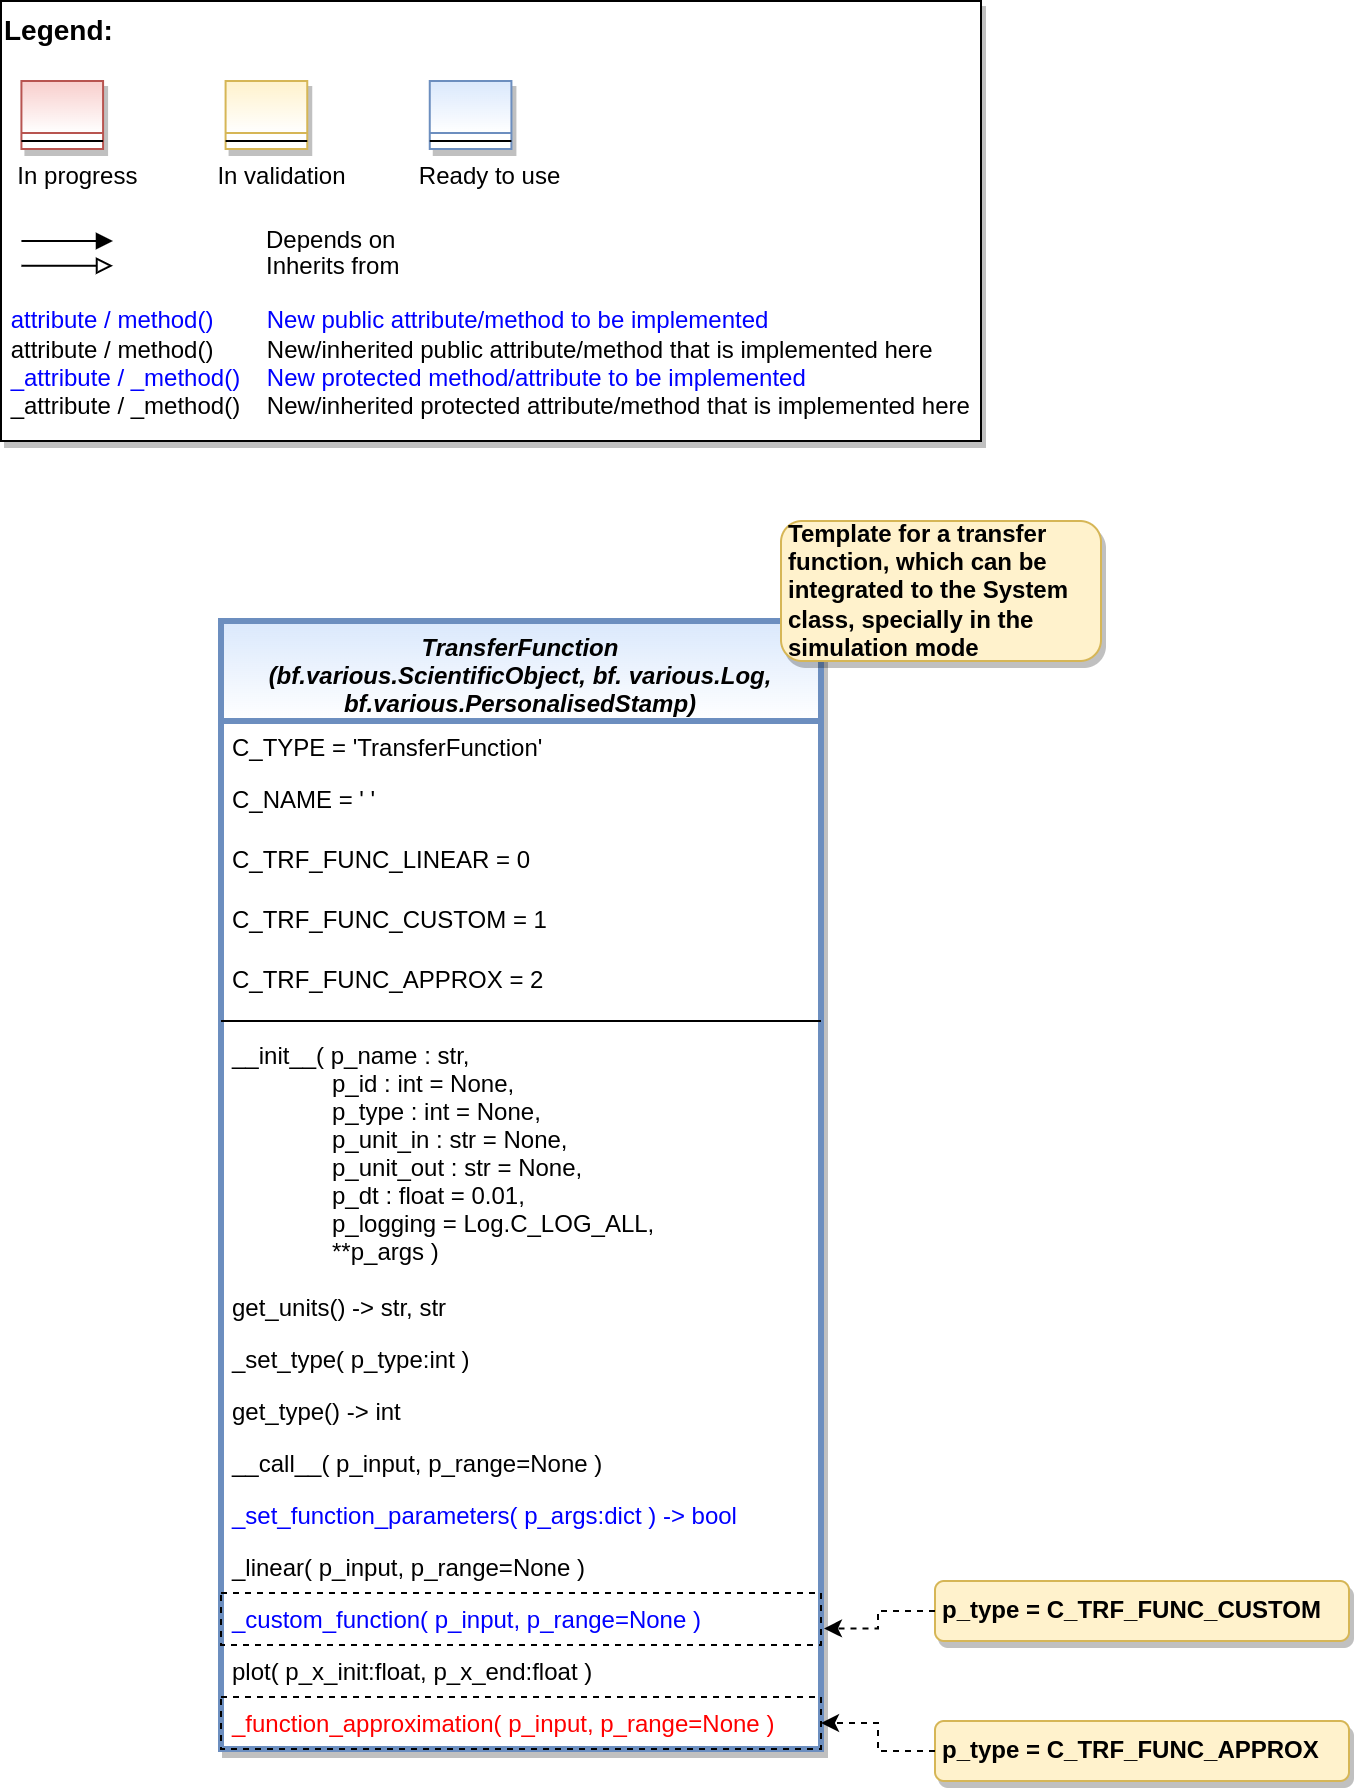

The diagram above was exported from draw.io. Its source (the exported page's mxGraphModel, read from the mxfile embedded in the PNG):
<mxGraphModel dx="2894" dy="1236" grid="1" gridSize="10" guides="1" tooltips="1" connect="1" arrows="1" fold="1" page="1" pageScale="1" pageWidth="2336" pageHeight="1654" math="0" shadow="0">
  <root>
    <mxCell id="WIyWlLk6GJQsqaUBKTNV-0" />
    <mxCell id="WIyWlLk6GJQsqaUBKTNV-1" parent="WIyWlLk6GJQsqaUBKTNV-0" />
    <mxCell id="C6aBNJorPjyJJUNLM00n-2" value="" style="group" parent="WIyWlLk6GJQsqaUBKTNV-1" vertex="1" connectable="0">
      <mxGeometry x="40" y="40" width="490" height="220" as="geometry" />
    </mxCell>
    <mxCell id="0DCWFAYMtEVJNfJJVhTo-1" value="&lt;font color=&quot;#000000&quot; size=&quot;1&quot;&gt;&lt;b style=&quot;font-size: 14px&quot;&gt;Legend:&lt;br&gt;&lt;/b&gt;&lt;/font&gt;&lt;br&gt;&lt;br&gt;&lt;br&gt;&lt;font color=&quot;#0000ff&quot; style=&quot;font-size: 6px&quot;&gt;&lt;br&gt;&lt;/font&gt;&lt;span style=&quot;color: rgb(0 , 0 , 0)&quot;&gt;&lt;font style=&quot;font-size: 4px&quot;&gt;&amp;nbsp; &amp;nbsp;&lt;/font&gt;&amp;nbsp;In progress&amp;nbsp; &amp;nbsp; &amp;nbsp; &amp;nbsp; &amp;nbsp; &amp;nbsp; In validation&amp;nbsp; &amp;nbsp; &amp;nbsp; &amp;nbsp; &amp;nbsp; &amp;nbsp;Ready to use&lt;/span&gt;&lt;font color=&quot;#000000&quot;&gt;&amp;nbsp;&lt;br&gt;&lt;/font&gt;&lt;font color=&quot;#0000ff&quot;&gt;&lt;br&gt;&lt;br&gt;&lt;br&gt;&lt;br&gt;&amp;nbsp;attribute / method()&amp;nbsp; &amp;nbsp; &amp;nbsp; &amp;nbsp; New public attribute/method to be implemented&lt;/font&gt;&lt;br&gt;&lt;font color=&quot;#000000&quot;&gt;&amp;nbsp;&lt;/font&gt;&lt;font color=&quot;#000000&quot;&gt;attribute / method()&lt;span&gt;&#09;&lt;/span&gt;&amp;nbsp; &amp;nbsp; &amp;nbsp; &amp;nbsp;New/inherited public attribute/method that is implemented here&lt;br&gt;&lt;/font&gt;&lt;font color=&quot;#0000ff&quot;&gt;&amp;nbsp;_attribute /&amp;nbsp;&lt;/font&gt;&lt;font color=&quot;#0000ff&quot;&gt;_method()&amp;nbsp; &amp;nbsp; New protected method/attribute to be implemented&lt;/font&gt;&lt;br&gt;&lt;font color=&quot;#000000&quot;&gt;&amp;nbsp;_attribute / _method()&amp;nbsp; &amp;nbsp; New/inherited protected attribute/method that is implemented here&lt;br&gt;&lt;/font&gt;&lt;font color=&quot;#000000&quot;&gt;&lt;br&gt;&lt;br&gt;&lt;br&gt;&lt;br&gt;&lt;br&gt;&lt;/font&gt;" style="text;html=1;align=left;verticalAlign=top;whiteSpace=wrap;rounded=0;fontColor=#006600;strokeColor=#000000;shadow=1;fillColor=#ffffff;" parent="C6aBNJorPjyJJUNLM00n-2" vertex="1">
      <mxGeometry width="489.99999999999994" height="220" as="geometry" />
    </mxCell>
    <mxCell id="0DCWFAYMtEVJNfJJVhTo-2" value="Depends on" style="endArrow=block;html=1;labelPosition=right;verticalLabelPosition=middle;align=left;verticalAlign=middle;endFill=1;fontSize=12;" parent="C6aBNJorPjyJJUNLM00n-2" edge="1">
      <mxGeometry x="-1623.1249999999998" y="-2180" width="51.041666666666664" height="50" as="geometry">
        <mxPoint x="10.208023989898948" y="120.00301587301601" as="sourcePoint" />
        <mxPoint x="55.990852272727125" y="120.00301587301601" as="targetPoint" />
        <mxPoint x="98" as="offset" />
        <Array as="points">
          <mxPoint x="30.625" y="120" />
        </Array>
      </mxGeometry>
    </mxCell>
    <mxCell id="0DCWFAYMtEVJNfJJVhTo-3" value="Inherits from" style="endArrow=block;html=1;labelPosition=right;verticalLabelPosition=middle;align=left;verticalAlign=middle;endFill=0;fontSize=12;" parent="C6aBNJorPjyJJUNLM00n-2" edge="1">
      <mxGeometry x="-1623.1249999999998" y="-2180" width="51.041666666666664" height="50" as="geometry">
        <mxPoint x="10.208023989898948" y="132.3846031746034" as="sourcePoint" />
        <mxPoint x="55.990852272727125" y="132.3846031746034" as="targetPoint" />
        <mxPoint x="98" y="1" as="offset" />
      </mxGeometry>
    </mxCell>
    <mxCell id="0DCWFAYMtEVJNfJJVhTo-4" value="" style="swimlane;fontStyle=3;align=center;verticalAlign=top;childLayout=stackLayout;horizontal=1;startSize=26;horizontalStack=0;resizeParent=1;resizeLast=0;collapsible=1;marginBottom=0;rounded=0;shadow=1;strokeWidth=1;fillColor=#f8cecc;strokeColor=#b85450;gradientColor=#ffffff;swimlaneFillColor=#ffffff;" parent="C6aBNJorPjyJJUNLM00n-2" vertex="1">
      <mxGeometry x="10.208333333333258" y="40" width="40.83333333333333" height="34" as="geometry">
        <mxRectangle x="230" y="140" width="160" height="26" as="alternateBounds" />
      </mxGeometry>
    </mxCell>
    <mxCell id="0DCWFAYMtEVJNfJJVhTo-5" value="" style="line;html=1;strokeWidth=1;align=left;verticalAlign=middle;spacingTop=-1;spacingLeft=3;spacingRight=3;rotatable=0;labelPosition=right;points=[];portConstraint=eastwest;" parent="0DCWFAYMtEVJNfJJVhTo-4" vertex="1">
      <mxGeometry y="26" width="40.83333333333333" height="8" as="geometry" />
    </mxCell>
    <mxCell id="0DCWFAYMtEVJNfJJVhTo-6" value="" style="swimlane;fontStyle=3;align=center;verticalAlign=top;childLayout=stackLayout;horizontal=1;startSize=26;horizontalStack=0;resizeParent=1;resizeLast=0;collapsible=1;marginBottom=0;rounded=0;shadow=1;strokeWidth=1;fillColor=#fff2cc;strokeColor=#d6b656;gradientColor=#ffffff;swimlaneFillColor=#ffffff;" parent="C6aBNJorPjyJJUNLM00n-2" vertex="1">
      <mxGeometry x="112.29166666666674" y="40" width="40.83333333333333" height="34" as="geometry">
        <mxRectangle x="230" y="140" width="160" height="26" as="alternateBounds" />
      </mxGeometry>
    </mxCell>
    <mxCell id="0DCWFAYMtEVJNfJJVhTo-7" value="" style="line;html=1;strokeWidth=1;align=left;verticalAlign=middle;spacingTop=-1;spacingLeft=3;spacingRight=3;rotatable=0;labelPosition=right;points=[];portConstraint=eastwest;" parent="0DCWFAYMtEVJNfJJVhTo-6" vertex="1">
      <mxGeometry y="26" width="40.83333333333333" height="8" as="geometry" />
    </mxCell>
    <mxCell id="0DCWFAYMtEVJNfJJVhTo-8" value="" style="swimlane;fontStyle=3;align=center;verticalAlign=top;childLayout=stackLayout;horizontal=1;startSize=26;horizontalStack=0;resizeParent=1;resizeLast=0;collapsible=1;marginBottom=0;rounded=0;shadow=1;strokeWidth=1;fillColor=#dae8fc;strokeColor=#6c8ebf;gradientColor=#ffffff;swimlaneFillColor=#ffffff;" parent="C6aBNJorPjyJJUNLM00n-2" vertex="1">
      <mxGeometry x="214.375" y="40" width="40.83333333333333" height="34" as="geometry">
        <mxRectangle x="230" y="140" width="160" height="26" as="alternateBounds" />
      </mxGeometry>
    </mxCell>
    <mxCell id="0DCWFAYMtEVJNfJJVhTo-9" value="" style="line;html=1;strokeWidth=1;align=left;verticalAlign=middle;spacingTop=-1;spacingLeft=3;spacingRight=3;rotatable=0;labelPosition=right;points=[];portConstraint=eastwest;" parent="0DCWFAYMtEVJNfJJVhTo-8" vertex="1">
      <mxGeometry y="26" width="40.83333333333333" height="8" as="geometry" />
    </mxCell>
    <mxCell id="H43YbXlKjeKUx1xuzUPa-0" value="TransferFunction&#10;(bf.various.ScientificObject, bf. various.Log,&#10;bf.various.PersonalisedStamp)" style="swimlane;fontStyle=3;align=center;verticalAlign=top;childLayout=stackLayout;horizontal=1;startSize=50;horizontalStack=0;resizeParent=1;resizeLast=0;collapsible=1;marginBottom=0;rounded=0;shadow=1;strokeWidth=3;fillColor=#dae8fc;strokeColor=#6c8ebf;swimlaneFillColor=#ffffff;gradientColor=#FFFFFF;" parent="WIyWlLk6GJQsqaUBKTNV-1" vertex="1">
      <mxGeometry x="150" y="350" width="300" height="564" as="geometry">
        <mxRectangle x="230" y="140" width="160" height="26" as="alternateBounds" />
      </mxGeometry>
    </mxCell>
    <mxCell id="H43YbXlKjeKUx1xuzUPa-1" value="C_TYPE = 'TransferFunction'" style="text;align=left;verticalAlign=top;spacingLeft=4;spacingRight=4;overflow=hidden;rotatable=0;points=[[0,0.5],[1,0.5]];portConstraint=eastwest;" parent="H43YbXlKjeKUx1xuzUPa-0" vertex="1">
      <mxGeometry y="50" width="300" height="26" as="geometry" />
    </mxCell>
    <mxCell id="H43YbXlKjeKUx1xuzUPa-2" value="C_NAME = ' '" style="text;align=left;verticalAlign=top;spacingLeft=4;spacingRight=4;overflow=hidden;rotatable=0;points=[[0,0.5],[1,0.5]];portConstraint=eastwest;fontColor=default;" parent="H43YbXlKjeKUx1xuzUPa-0" vertex="1">
      <mxGeometry y="76" width="300" height="30" as="geometry" />
    </mxCell>
    <mxCell id="H43YbXlKjeKUx1xuzUPa-3" value="C_TRF_FUNC_LINEAR = 0" style="text;align=left;verticalAlign=top;spacingLeft=4;spacingRight=4;overflow=hidden;rotatable=0;points=[[0,0.5],[1,0.5]];portConstraint=eastwest;fontColor=default;" parent="H43YbXlKjeKUx1xuzUPa-0" vertex="1">
      <mxGeometry y="106" width="300" height="30" as="geometry" />
    </mxCell>
    <mxCell id="H43YbXlKjeKUx1xuzUPa-11" value="C_TRF_FUNC_CUSTOM = 1" style="text;align=left;verticalAlign=top;spacingLeft=4;spacingRight=4;overflow=hidden;rotatable=0;points=[[0,0.5],[1,0.5]];portConstraint=eastwest;fontColor=default;" parent="H43YbXlKjeKUx1xuzUPa-0" vertex="1">
      <mxGeometry y="136" width="300" height="30" as="geometry" />
    </mxCell>
    <mxCell id="H43YbXlKjeKUx1xuzUPa-12" value="C_TRF_FUNC_APPROX = 2" style="text;align=left;verticalAlign=top;spacingLeft=4;spacingRight=4;overflow=hidden;rotatable=0;points=[[0,0.5],[1,0.5]];portConstraint=eastwest;fontColor=default;" parent="H43YbXlKjeKUx1xuzUPa-0" vertex="1">
      <mxGeometry y="166" width="300" height="30" as="geometry" />
    </mxCell>
    <mxCell id="H43YbXlKjeKUx1xuzUPa-5" value="" style="line;html=1;strokeWidth=1;align=left;verticalAlign=middle;spacingTop=-1;spacingLeft=3;spacingRight=3;rotatable=0;labelPosition=right;points=[];portConstraint=eastwest;" parent="H43YbXlKjeKUx1xuzUPa-0" vertex="1">
      <mxGeometry y="196" width="300" height="8" as="geometry" />
    </mxCell>
    <mxCell id="H43YbXlKjeKUx1xuzUPa-6" value="__init__( p_name : str,&#10;               p_id : int = None,&#10;               p_type : int = None,&#10;               p_unit_in : str = None,&#10;               p_unit_out : str = None,&#10;               p_dt : float = 0.01,&#10;               p_logging = Log.C_LOG_ALL,&#10;               **p_args )" style="text;align=left;verticalAlign=top;spacingLeft=4;spacingRight=4;overflow=hidden;rotatable=0;points=[[0,0.5],[1,0.5]];portConstraint=eastwest;" parent="H43YbXlKjeKUx1xuzUPa-0" vertex="1">
      <mxGeometry y="204" width="300" height="126" as="geometry" />
    </mxCell>
    <mxCell id="H43YbXlKjeKUx1xuzUPa-7" value="get_units() -&gt; str, str" style="text;align=left;verticalAlign=top;spacingLeft=4;spacingRight=4;overflow=hidden;rotatable=0;points=[[0,0.5],[1,0.5]];portConstraint=eastwest;" parent="H43YbXlKjeKUx1xuzUPa-0" vertex="1">
      <mxGeometry y="330" width="300" height="26" as="geometry" />
    </mxCell>
    <mxCell id="H43YbXlKjeKUx1xuzUPa-14" value="_set_type( p_type:int )" style="text;align=left;verticalAlign=top;spacingLeft=4;spacingRight=4;overflow=hidden;rotatable=0;points=[[0,0.5],[1,0.5]];portConstraint=eastwest;" parent="H43YbXlKjeKUx1xuzUPa-0" vertex="1">
      <mxGeometry y="356" width="300" height="26" as="geometry" />
    </mxCell>
    <mxCell id="H43YbXlKjeKUx1xuzUPa-15" value="get_type() -&gt; int" style="text;align=left;verticalAlign=top;spacingLeft=4;spacingRight=4;overflow=hidden;rotatable=0;points=[[0,0.5],[1,0.5]];portConstraint=eastwest;" parent="H43YbXlKjeKUx1xuzUPa-0" vertex="1">
      <mxGeometry y="382" width="300" height="26" as="geometry" />
    </mxCell>
    <mxCell id="H43YbXlKjeKUx1xuzUPa-16" value="__call__( p_input, p_range=None )" style="text;align=left;verticalAlign=top;spacingLeft=4;spacingRight=4;overflow=hidden;rotatable=0;points=[[0,0.5],[1,0.5]];portConstraint=eastwest;" parent="H43YbXlKjeKUx1xuzUPa-0" vertex="1">
      <mxGeometry y="408" width="300" height="26" as="geometry" />
    </mxCell>
    <mxCell id="H43YbXlKjeKUx1xuzUPa-17" value="_set_function_parameters( p_args:dict ) -&gt; bool" style="text;align=left;verticalAlign=top;spacingLeft=4;spacingRight=4;overflow=hidden;rotatable=0;points=[[0,0.5],[1,0.5]];portConstraint=eastwest;fontColor=#0000FF;" parent="H43YbXlKjeKUx1xuzUPa-0" vertex="1">
      <mxGeometry y="434" width="300" height="26" as="geometry" />
    </mxCell>
    <mxCell id="H43YbXlKjeKUx1xuzUPa-18" value="_linear( p_input, p_range=None )" style="text;align=left;verticalAlign=top;spacingLeft=4;spacingRight=4;overflow=hidden;rotatable=0;points=[[0,0.5],[1,0.5]];portConstraint=eastwest;" parent="H43YbXlKjeKUx1xuzUPa-0" vertex="1">
      <mxGeometry y="460" width="300" height="26" as="geometry" />
    </mxCell>
    <mxCell id="H43YbXlKjeKUx1xuzUPa-19" value="_custom_function( p_input, p_range=None )" style="text;align=left;verticalAlign=top;spacingLeft=4;spacingRight=4;overflow=hidden;rotatable=0;points=[[0,0.5],[1,0.5]];portConstraint=eastwest;fontColor=#0000FF;dashed=1;strokeColor=default;" parent="H43YbXlKjeKUx1xuzUPa-0" vertex="1">
      <mxGeometry y="486" width="300" height="26" as="geometry" />
    </mxCell>
    <mxCell id="H43YbXlKjeKUx1xuzUPa-20" value="plot( p_x_init:float, p_x_end:float )" style="text;align=left;verticalAlign=top;spacingLeft=4;spacingRight=4;overflow=hidden;rotatable=0;points=[[0,0.5],[1,0.5]];portConstraint=eastwest;" parent="H43YbXlKjeKUx1xuzUPa-0" vertex="1">
      <mxGeometry y="512" width="300" height="26" as="geometry" />
    </mxCell>
    <mxCell id="H43YbXlKjeKUx1xuzUPa-23" value="_function_approximation( p_input, p_range=None )" style="text;align=left;verticalAlign=top;spacingLeft=4;spacingRight=4;overflow=hidden;rotatable=0;points=[[0,0.5],[1,0.5]];portConstraint=eastwest;fontColor=#FF0000;strokeColor=default;dashed=1;" parent="H43YbXlKjeKUx1xuzUPa-0" vertex="1">
      <mxGeometry y="538" width="300" height="26" as="geometry" />
    </mxCell>
    <mxCell id="H43YbXlKjeKUx1xuzUPa-13" value="Template for a transfer function, which can be integrated to the System class, specially in the simulation mode" style="rounded=1;whiteSpace=wrap;html=1;fillColor=#fff2cc;strokeColor=#d6b656;shadow=1;fontStyle=1;align=left;spacingLeft=2;" parent="WIyWlLk6GJQsqaUBKTNV-1" vertex="1">
      <mxGeometry x="430" y="300" width="160" height="70" as="geometry" />
    </mxCell>
    <mxCell id="H43YbXlKjeKUx1xuzUPa-21" value="p_type = C_TRF_FUNC_CUSTOM" style="rounded=1;whiteSpace=wrap;html=1;fillColor=#fff2cc;strokeColor=#d6b656;shadow=1;fontStyle=1;align=left;spacingLeft=2;" parent="WIyWlLk6GJQsqaUBKTNV-1" vertex="1">
      <mxGeometry x="507" y="830" width="207" height="30" as="geometry" />
    </mxCell>
    <mxCell id="H43YbXlKjeKUx1xuzUPa-22" style="edgeStyle=orthogonalEdgeStyle;rounded=0;orthogonalLoop=1;jettySize=auto;html=1;dashed=1;exitX=0;exitY=0.5;exitDx=0;exitDy=0;entryX=1.005;entryY=0.682;entryDx=0;entryDy=0;entryPerimeter=0;" parent="WIyWlLk6GJQsqaUBKTNV-1" source="H43YbXlKjeKUx1xuzUPa-21" target="H43YbXlKjeKUx1xuzUPa-19" edge="1">
      <mxGeometry relative="1" as="geometry">
        <mxPoint x="535.48" y="580" as="sourcePoint" />
        <mxPoint x="598.48" y="602" as="targetPoint" />
      </mxGeometry>
    </mxCell>
    <mxCell id="H43YbXlKjeKUx1xuzUPa-24" value="p_type = C_TRF_FUNC_APPROX" style="rounded=1;whiteSpace=wrap;html=1;fillColor=#fff2cc;strokeColor=#d6b656;shadow=1;fontStyle=1;align=left;spacingLeft=2;" parent="WIyWlLk6GJQsqaUBKTNV-1" vertex="1">
      <mxGeometry x="507" y="900" width="207" height="30" as="geometry" />
    </mxCell>
    <mxCell id="H43YbXlKjeKUx1xuzUPa-25" style="edgeStyle=orthogonalEdgeStyle;rounded=0;orthogonalLoop=1;jettySize=auto;html=1;dashed=1;exitX=0;exitY=0.5;exitDx=0;exitDy=0;entryX=1;entryY=0.5;entryDx=0;entryDy=0;" parent="WIyWlLk6GJQsqaUBKTNV-1" source="H43YbXlKjeKUx1xuzUPa-24" target="H43YbXlKjeKUx1xuzUPa-23" edge="1">
      <mxGeometry relative="1" as="geometry">
        <mxPoint x="517" y="854.9999999999995" as="sourcePoint" />
        <mxPoint x="461.5" y="863.7320000000004" as="targetPoint" />
      </mxGeometry>
    </mxCell>
  </root>
</mxGraphModel>